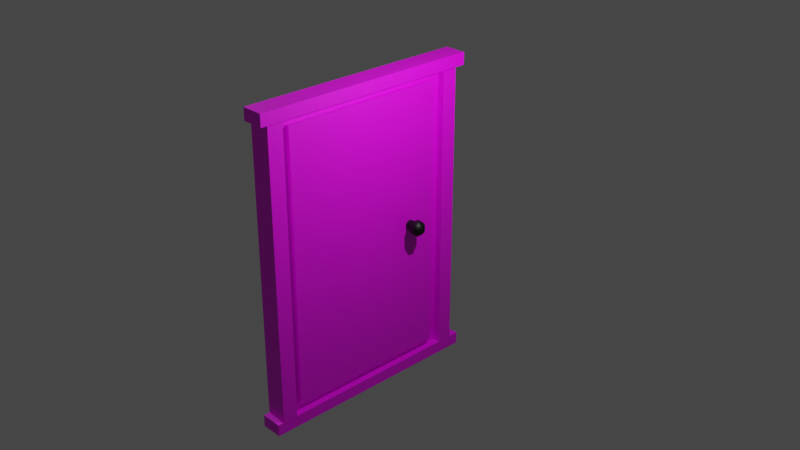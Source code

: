 # Source: TigerDoor3.blend  (saved by Blender 3.4.6; exported with 4.5.12 LTS)
import bpy
from mathutils import Matrix  # noqa: F401  (used for matrix-valued properties, if any)

bpy.ops.wm.read_factory_settings(use_empty=True)
scene = bpy.context.scene
scene.name = 'Scene'

# ---- collections
col_collection = bpy.data.collections.new('Collection'); scene.collection.children.link(col_collection)
col_doorhandles = bpy.data.collections.new('Doorhandles'); scene.collection.children.link(col_doorhandles)

# ---- images (referenced by path relative to the original .blend; pixels are not part of the script)
import os
ASSET_DIR = os.environ.get("B2B_ASSET_DIR", "")  # directory of the original .blend (textures are referenced by path, not embedded)
HERE = os.path.dirname(os.path.abspath(__file__))  # packed textures are extracted next to this script under _unpacked/

def load_image(name, relpath, width, height, colorspace="sRGB"):
    """Load a texture the original file referenced (path relative to the .blend, or extracted next to this script)."""
    p = next((c for c in (os.path.join(HERE, relpath), os.path.join(ASSET_DIR, relpath)) if relpath and os.path.exists(c)), "")
    if p:
        img = bpy.data.images.load(p, check_existing=True)
        img.name = name
    else:  # same state as the original file: an image datablock whose file is absent (Cycles renders it pink)
        img = bpy.data.images.new(name, width, height)
        img.source = "FILE"
        img.filepath = "//" + (relpath or name)
    img.colorspace_settings.name = colorspace
    return img
img_woodlinelight1_jpg = load_image('woodlinelight1.jpg', 'woodlinelight1.jpg', 1024, 1024, 'sRGB')

# ---- materials (node trees are filled in below, after node groups)
mat_wood = bpy.data.materials.new('Wood')
mat_wood.alpha_threshold = 0.0
mat_wood.use_transparent_shadow = False
mat_wood.roughness = 0.5
mat_wood.line_color = (0.0, 0.0, 0.0, 1.0)
mat_material_002 = bpy.data.materials.new('Material.002')
mat_material_002.use_transparent_shadow = False
mat_laminate = bpy.data.materials.new('Laminate')
mat_laminate.use_transparent_shadow = False
mat_material = bpy.data.materials.new('Material')
mat_material.use_transparent_shadow = False
mat_material_001 = bpy.data.materials.new('Material.001')
mat_material_001.use_transparent_shadow = False

# ---- material node trees
mat_wood.use_nodes = True; mat_wood.node_tree.nodes.clear()
_N = mat_wood.node_tree.nodes; _L = mat_wood.node_tree.links
n0 = _N.new('ShaderNodeOutputMaterial'); n0.name = 'Material Output'; n0.location = (300, 300)
n1 = _N.new('ShaderNodeBsdfPrincipled'); n1.name = 'Principled BSDF'; n1.location = (10, 300)
n1.distribution = 'GGX'
n1.subsurface_method = 'RANDOM_WALK_SKIN'
n1.inputs[3].default_value = 1.45
n1.inputs[27].default_value = (0.0, 0.0, 0.0, 1.0)
n1.inputs[28].default_value = 1.0
n2 = _N.new('ShaderNodeTexImage'); n2.name = 'Image Texture'; n2.location = (-280, 280)
n2.image = img_woodlinelight1_jpg
_L.new(n1.outputs[0], n0.inputs[0])
_L.new(n2.outputs[0], n1.inputs[0])
n0.is_active_output = True
mat_material_002.use_nodes = True; mat_material_002.node_tree.nodes.clear()
_N = mat_material_002.node_tree.nodes; _L = mat_material_002.node_tree.links
n0 = _N.new('ShaderNodeBsdfPrincipled'); n0.name = 'Principled BSDF'; n0.location = (10, 300)
n0.distribution = 'GGX'
n0.subsurface_method = 'RANDOM_WALK_SKIN'
n0.inputs[0].default_value = (0.0, 0.0, 0.0, 1.0)
n0.inputs[3].default_value = 1.45
n0.inputs[27].default_value = (0.0, 0.0, 0.0, 1.0)
n0.inputs[28].default_value = 1.0
n1 = _N.new('ShaderNodeOutputMaterial'); n1.name = 'Material Output'; n1.location = (300, 300)
_L.new(n0.outputs[0], n1.inputs[0])
n1.is_active_output = True
mat_laminate.use_nodes = True; mat_laminate.node_tree.nodes.clear()
_N = mat_laminate.node_tree.nodes; _L = mat_laminate.node_tree.links
n0 = _N.new('ShaderNodeBsdfPrincipled'); n0.name = 'Principled BSDF'; n0.location = (10, 300)
n0.distribution = 'GGX'
n0.subsurface_method = 'RANDOM_WALK_SKIN'
n0.inputs[3].default_value = 1.45
n0.inputs[27].default_value = (0.0, 0.0, 0.0, 1.0)
n0.inputs[28].default_value = 1.0
n1 = _N.new('ShaderNodeOutputMaterial'); n1.name = 'Material Output'; n1.location = (300, 300)
n2 = _N.new('ShaderNodeTexImage'); n2.name = 'Image Texture'; n2.location = (-280, 280)
n2.image = img_woodlinelight1_jpg
_L.new(n0.outputs[0], n1.inputs[0])
_L.new(n2.outputs[0], n0.inputs[0])
n1.is_active_output = True
mat_material.use_nodes = True; mat_material.node_tree.nodes.clear()
_N = mat_material.node_tree.nodes; _L = mat_material.node_tree.links
n0 = _N.new('ShaderNodeBsdfPrincipled'); n0.name = 'Principled BSDF'; n0.location = (10, 300)
n0.distribution = 'GGX'
n0.subsurface_method = 'RANDOM_WALK_SKIN'
n0.inputs[0].default_value = (0.0, 0.0, 0.0, 1.0)
n0.inputs[3].default_value = 1.45
n0.inputs[27].default_value = (0.0, 0.0, 0.0, 1.0)
n0.inputs[28].default_value = 1.0
n1 = _N.new('ShaderNodeOutputMaterial'); n1.name = 'Material Output'; n1.location = (300, 300)
_L.new(n0.outputs[0], n1.inputs[0])
n1.is_active_output = True
mat_material_001.use_nodes = True; mat_material_001.node_tree.nodes.clear()
_N = mat_material_001.node_tree.nodes; _L = mat_material_001.node_tree.links
n0 = _N.new('ShaderNodeBsdfPrincipled'); n0.name = 'Principled BSDF'; n0.location = (10, 300)
n0.distribution = 'GGX'
n0.subsurface_method = 'RANDOM_WALK_SKIN'
n0.inputs[0].default_value = (0.0, 0.0, 0.0, 1.0)
n0.inputs[3].default_value = 1.45
n0.inputs[27].default_value = (0.0, 0.0, 0.0, 1.0)
n0.inputs[28].default_value = 1.0
n1 = _N.new('ShaderNodeOutputMaterial'); n1.name = 'Material Output'; n1.location = (300, 300)
_L.new(n0.outputs[0], n1.inputs[0])
n1.is_active_output = True

# ---- world
world_world = bpy.data.worlds.new('World'); scene.world = world_world
world_world.use_nodes = True; world_world.node_tree.nodes.clear()
_N = world_world.node_tree.nodes; _L = world_world.node_tree.links
n0 = _N.new('ShaderNodeOutputWorld'); n0.name = 'World Output'; n0.location = (300, 300)
n1 = _N.new('ShaderNodeBackground'); n1.name = 'Background'; n1.location = (10, 300)
n1.inputs[0].default_value = (0.05088, 0.05088, 0.05088, 1.0)
_L.new(n1.outputs[0], n0.inputs[0])
n0.is_active_output = True
world_world.color = (0.05088, 0.05088, 0.05088)
world_world.use_sun_shadow = False
world_world.sun_shadow_jitter_overblur = 0.0

# ---- cameras
cam_camera = bpy.data.cameras.new('Camera')
cam_camera.clip_end = 100.0
cam_camera.ortho_scale = 7.314

# ---- lights
light_light = bpy.data.lights.new('Light', 'POINT')
light_light.transmission_factor = 0.0
light_light.energy = 1000.0
light_light.shadow_soft_size = 0.1
light_light.shadow_maximum_resolution = 0.006
light_light.use_absolute_resolution = True
light_light_001 = bpy.data.lights.new('Light.001', 'POINT')
light_light_001.transmission_factor = 0.0
light_light_001.energy = 1000.0
light_light_001.shadow_soft_size = 0.1
light_light_001.shadow_maximum_resolution = 0.006
light_light_001.use_absolute_resolution = True

# ---- meshes
me_cube = bpy.data.meshes.new('Cube')
me_cube.from_pydata([(1.0, 1.0, 1.0), (1.0, 1.0, -1.0), (1.0, -1.0, 1.0), (1.0, -1.0, -1.0), (-1.0, 1.0, 1.0), (-1.0, 1.0, -1.0), (-1.0, -1.0, 1.0), (-1.0, -1.0, -1.0)], [], [(0, 4, 6, 2), (3, 2, 6, 7), (7, 6, 4, 5), (5, 1, 3, 7), (1, 0, 2, 3), (5, 4, 0, 1)])
_uv = me_cube.uv_layers.new(name='UVMap')
_uv.uv.foreach_set('vector', [0.2109, 0.6667, 0.2109, 1.0, 0.1055, 1.0, 0.1055, 0.6667, 0.1055, 0.3333, 0.1055, 0.6667, 0.0, 0.6667, 0.0, 0.3333, 0.6506, -0.105, 0.6506, 1.099, 0.2696, 1.099, 0.2696, -0.105, 0.2109, 1.49e-08, 0.2109, 0.3333, 0.1055, 0.3333, 0.1055, 0.0, 0.5257, 0.0261, 0.5257, 0.9798, 0.2239, 0.9798, 0.2239, 0.0261, 0.3164, 0.3333, 0.3164, 0.6667, 0.2109, 0.6667, 0.2109, 0.3333])
me_cube.materials.append(mat_wood)
me_cube.use_mirror_vertex_groups = False
me_cube.update()
me_cube_002 = bpy.data.meshes.new('Cube.002')
me_cube_002.from_pydata([(0.6806, -0.1567, 0.4362), (-0.6806, -0.1567, 0.4362), (-0.6806, -0.4362, 0.1567), (0.6806, -0.4362, 0.1567), (-0.6806, -0.1567, -0.4362), (0.6806, -0.1567, -0.4362), (0.6806, -0.4362, -0.1567), (-0.6806, -0.4362, -0.1567), (-0.6806, 0.1567, 0.4362), (0.6806, 0.1567, 0.4362), (0.6806, 0.4362, 0.1567), (-0.6806, 0.4362, 0.1567), (0.6806, 0.1567, -0.4362), (-0.6806, 0.1567, -0.4362), (-0.6806, 0.4362, -0.1567), (0.6806, 0.4362, -0.1567)], [], [(1, 0, 9, 8), (12, 13, 14, 15), (8, 9, 10, 11), (4, 5, 6, 7), (0, 1, 2, 3), (2, 7, 6, 3), (5, 4, 13, 12), (10, 15, 14, 11)])
me_cube_002.polygons.foreach_set('use_smooth', [True] * 8)
_uv = me_cube_002.uv_layers.new(name='UVMap')
_uv.uv.foreach_set('vector', [0.235, 0.5801, 0.265, 0.5801, 0.265, 0.6699, 0.235, 0.6699, 0.625, 0.86, 0.625, 0.89, 0.5449, 0.89, 0.5449, 0.86, 0.235, 0.6699, 0.265, 0.6699, 0.265, 0.75, 0.235, 0.75, 0.625, 0.36, 0.625, 0.39, 0.5449, 0.39, 0.5449, 0.36, 0.265, 0.5801, 0.235, 0.5801, 0.235, 0.5, 0.265, 0.5, 0.4551, 0.36, 0.5449, 0.36, 0.5449, 0.39, 0.4551, 0.39, 0.735, 0.5801, 0.765, 0.5801, 0.765, 0.6699, 0.735, 0.6699, 0.4551, 0.86, 0.5449, 0.86, 0.5449, 0.89, 0.4551, 0.89])
me_cube_002.materials.append(mat_material_002)
me_cube_002.update()
me_cube_004 = bpy.data.meshes.new('Cube.004')
me_cube_004.from_pydata([(-1.0, -1.0, -1.0), (-1.0, -1.0, 1.0), (-1.0, 1.0, -1.0), (-1.0, 1.0, 1.0), (1.0, -1.0, -1.0), (1.0, -1.0, 1.0), (1.0, 1.0, -1.0), (1.0, 1.0, 1.0)], [], [(0, 1, 3, 2), (2, 3, 7, 6), (6, 7, 5, 4), (4, 5, 1, 0), (2, 6, 4, 0), (7, 3, 1, 5)])
_uv = me_cube_004.uv_layers.new(name='UVMap')
_uv.uv.foreach_set('vector', [0.5982, 0.02352, 0.5982, 0.9124, 0.09819, 0.9124, 0.09819, 0.02352, 0.375, 0.25, 0.625, 0.25, 0.625, 0.5, 0.375, 0.5, 0.2546, 0.8918, 0.2546, 0.00294, 0.7546, 0.00294, 0.7546, 0.8918, 0.375, 0.75, 0.625, 0.75, 0.625, 1.0, 0.375, 1.0, 0.125, 0.5, 0.375, 0.5, 0.375, 0.75, 0.125, 0.75, 0.625, 0.5, 0.875, 0.5, 0.875, 0.75, 0.625, 0.75])
me_cube_004.materials.append(mat_laminate)
me_cube_004.update()
me_doorhandlehandle = bpy.data.meshes.new('doorhandlehandle')
me_doorhandlehandle.from_pydata([(-1.0, -1.0, -1.0), (-1.0, -1.0, 1.0), (-1.0, 1.0, -1.0), (-1.0, 1.0, 1.0), (1.0, -1.0, -1.0), (1.0, -1.0, 1.0), (1.0, 1.0, -1.0), (1.0, 1.0, 1.0)], [], [(0, 1, 3, 2), (2, 3, 7, 6), (6, 7, 5, 4), (4, 5, 1, 0), (2, 6, 4, 0), (7, 3, 1, 5)])
_uv = me_doorhandlehandle.uv_layers.new(name='UVMap')
_uv.uv.foreach_set('vector', [0.4214, 0.01235, 0.4214, 0.9583, 0.3573, 0.9583, 0.3573, 0.01235, 0.4632, 0.03351, 0.4632, 0.978, 0.3911, 0.978, 0.3911, 0.03351, 0.5222, 0.05293, 0.5222, 0.8939, 0.4482, 0.8939, 0.4482, 0.05293, 0.5, 0.5, 0.5, 1.0, 0.2188, 1.0, 0.2188, 0.5, 0.6667, 0.3333, 0.6667, 0.6667, 0.3333, 0.6667, 0.3333, 0.3333, 0.3333, 1.0, 0.0, 1.0, 0.0, 0.6667, 0.3333, 0.6667])
me_doorhandlehandle.materials.append(mat_laminate)
me_doorhandlehandle.update()
me_cube_006 = bpy.data.meshes.new('Cube.006')
me_cube_006.from_pydata([(-1.0, -1.0, -1.0), (-1.0, -1.0, 1.0), (-1.0, 1.0, -1.0), (-1.0, 1.0, 1.0), (1.0, -1.0, -1.0), (1.0, -1.0, 1.0), (1.0, 1.0, -1.0), (1.0, 1.0, 1.0)], [], [(0, 1, 3, 2), (2, 3, 7, 6), (6, 7, 5, 4), (4, 5, 1, 0), (2, 6, 4, 0), (7, 3, 1, 5)])
_uv = me_cube_006.uv_layers.new(name='UVMap')
_uv.uv.foreach_set('vector', [0.3645, 0.9333, 0.3645, 0.0552, 0.4402, 0.0552, 0.4402, 0.9333, 0.3333, 0.0, 0.3333, 0.3333, 0.0, 0.3333, 0.0, 0.0, 0.4013, 0.09049, 0.4013, 0.8975, 0.3307, 0.8975, 0.3307, 0.09049, 0.7219, 0.00261, 0.7219, 0.9912, 0.6123, 0.9912, 0.6123, 0.00261, 0.3333, 0.3333, 0.6667, 0.3333, 0.6667, 0.6667, 0.3333, 0.6667, 0.0, 0.6667, 0.3333, 0.6667, 0.3333, 1.0, 0.0, 1.0])
me_cube_006.materials.append(mat_laminate)
me_cube_006.update()
me_cube_007 = bpy.data.meshes.new('Cube.007')
me_cube_007.from_pydata([(-1.0, -1.0, -1.0), (-1.0, -1.0, 1.0), (-1.0, 1.0, -1.0), (-1.0, 1.0, 1.0), (1.0, -1.0, -1.0), (1.0, -1.0, 1.0), (1.0, 1.0, -1.0), (1.0, 1.0, 1.0)], [], [(0, 1, 3, 2), (2, 3, 7, 6), (6, 7, 5, 4), (4, 5, 1, 0), (2, 6, 4, 0), (7, 3, 1, 5)])
_uv = me_cube_007.uv_layers.new(name='UVMap')
_uv.uv.foreach_set('vector', [0.7091, 0.4051, 0.7091, 0.4538, 0.1477, 0.4538, 0.1477, 0.4051, 0.375, 0.25, 0.625, 0.25, 0.625, 0.5, 0.375, 0.5, 0.0486, 0.6454, 0.0486, 0.7013, 0.8381, 0.7013, 0.8381, 0.6454, 0.375, 0.75, 0.625, 0.75, 0.625, 1.0, 0.375, 1.0, 0.125, 0.5, 0.375, 0.5, 0.375, 0.75, 0.125, 0.75, 0.625, 0.5, 0.875, 0.5, 0.875, 0.75, 0.625, 0.75])
me_cube_007.materials.append(mat_laminate)
me_cube_007.update()
me_cube_008 = bpy.data.meshes.new('Cube.008')
me_cube_008.from_pydata([(-1.0, -1.0, -1.0), (-1.0, -1.0, 1.0), (-1.0, 1.0, -1.0), (-1.0, 1.0, 1.0), (1.0, -1.0, -1.0), (1.0, -1.0, 1.0), (1.0, 1.0, -1.0), (1.0, 1.0, 1.0)], [], [(0, 1, 3, 2), (2, 3, 7, 6), (6, 7, 5, 4), (4, 5, 1, 0), (2, 6, 4, 0), (7, 3, 1, 5)])
_uv = me_cube_008.uv_layers.new(name='UVMap')
_uv.uv.foreach_set('vector', [0.8416, 0.5552, 0.8416, 0.615, 0.02295, 0.615, 0.02295, 0.5552, 0.4062, 0.0, 0.4062, 0.3333, 0.2188, 0.3333, 0.2188, 0.0, 0.613, 0.5347, 0.613, 0.5767, 0.09581, 0.5767, 0.09581, 0.5347, 0.4062, 0.3333, 0.4062, 0.6667, 0.2188, 0.6667, 0.2188, 0.3333, 0.125, 0.5, 0.375, 0.5, 0.375, 0.75, 0.125, 0.75, 0.4482, 0.09209, 0.3434, 0.09209, 0.3434, 0.9373, 0.4482, 0.9373])
me_cube_008.materials.append(mat_laminate)
me_cube_008.update()
me_cube_001 = bpy.data.meshes.new('Cube.001')
me_cube_001.from_pydata([(-0.439, -0.439, -1.222), (-0.439, -1.222, -0.439), (-1.222, -0.439, -0.439), (-0.439, -1.222, 0.439), (-0.439, -0.439, 1.222), (-1.222, -0.439, 0.439), (-0.439, 0.439, -1.222), (-1.222, 0.439, -0.439), (-0.439, 1.222, -0.439), (-0.439, 0.439, 1.222), (-0.439, 1.222, 0.439), (-1.222, 0.439, 0.439), (0.439, -0.439, -1.222), (1.222, -0.439, -0.439), (0.439, -1.222, -0.439), (0.439, -0.439, 1.222), (0.439, -1.222, 0.439), (1.222, -0.439, 0.439), (0.439, 0.439, -1.222), (0.439, 1.222, -0.439), (1.222, 0.439, -0.439), (0.439, 0.439, 1.222), (1.222, 0.439, 0.439), (0.439, 1.222, 0.439)], [], [(14, 16, 3, 1), (20, 22, 17, 13), (21, 9, 4, 15), (2, 5, 11, 7), (8, 10, 23, 19), (0, 1, 2), (3, 4, 5), (6, 7, 8), (9, 10, 11), (12, 13, 14), (15, 16, 17), (18, 19, 20), (21, 22, 23), (6, 0, 2, 7), (1, 3, 5, 2), (4, 9, 11, 5), (10, 8, 7, 11), (18, 6, 8, 19), (9, 21, 23, 10), (22, 20, 19, 23), (12, 18, 20, 13), (21, 15, 17, 22), (16, 14, 13, 17), (0, 12, 14, 1), (15, 4, 3, 16), (6, 18, 12, 0)])
me_cube_001.polygons.foreach_set('use_smooth', [True] * 26)
_uv = me_cube_001.uv_layers.new(name='UVMap')
_uv.uv.foreach_set('vector', [0.4551, 0.8301, 0.5449, 0.8301, 0.5449, 0.9199, 0.4551, 0.9199, 0.4551, 0.5801, 0.5449, 0.5801, 0.5449, 0.6699, 0.4551, 0.6699, 0.7051, 0.5801, 0.7949, 0.5801, 0.7949, 0.6699, 0.7051, 0.6699, 0.4551, 0.08009, 0.5449, 0.08009, 0.5449, 0.1699, 0.4551, 0.1699, 0.4551, 0.3301, 0.5449, 0.3301, 0.5449, 0.4199, 0.4551, 0.4199, 0.2051, 0.6699, 0.2051, 0.75, 0.125, 0.6699, 0.5449, 0.0, 0.625, 0.08009, 0.5449, 0.08009, 0.2051, 0.5801, 0.125, 0.5801, 0.2051, 0.5, 0.625, 0.1699, 0.5449, 0.25, 0.5449, 0.1699, 0.2949, 0.6699, 0.375, 0.6699, 0.2949, 0.75, 0.625, 0.8301, 0.5449, 0.8301, 0.5449, 0.75, 0.2949, 0.5801, 0.2949, 0.5, 0.375, 0.5801, 0.625, 0.4199, 0.5449, 0.5, 0.5449, 0.4199, 0.2051, 0.5801, 0.2051, 0.6699, 0.125, 0.6699, 0.125, 0.5801, 0.4551, 0.0, 0.5449, 0.0, 0.5449, 0.08009, 0.4551, 0.08009, 0.625, 0.08009, 0.625, 0.1699, 0.5449, 0.1699, 0.5449, 0.08009, 0.5449, 0.3301, 0.4551, 0.3301, 0.4551, 0.1699, 0.5449, 0.1699, 0.2949, 0.5801, 0.2051, 0.5801, 0.2051, 0.5, 0.2949, 0.5, 0.625, 0.3301, 0.625, 0.4199, 0.5449, 0.4199, 0.5449, 0.3301, 0.5449, 0.5801, 0.4551, 0.5801, 0.4551, 0.4199, 0.5449, 0.4199, 0.2949, 0.6699, 0.2949, 0.5801, 0.4551, 0.5801, 0.4551, 0.6699, 0.7051, 0.5801, 0.7051, 0.6699, 0.5449, 0.6699, 0.5449, 0.5801, 0.5449, 0.8301, 0.4551, 0.8301, 0.4551, 0.6699, 0.5449, 0.6699, 0.2051, 0.6699, 0.2949, 0.6699, 0.2949, 0.75, 0.2051, 0.75, 0.625, 0.8301, 0.625, 0.9199, 0.5449, 0.9199, 0.5449, 0.8301, 0.2051, 0.5801, 0.2949, 0.5801, 0.2949, 0.6699, 0.2051, 0.6699])
me_cube_001.materials.append(mat_material)
me_cube_001.update()
me_cube_003 = bpy.data.meshes.new('Cube.003')
me_cube_003.from_pydata([(-0.439, -0.439, -1.222), (-0.439, -1.222, -0.439), (-1.222, -0.439, -0.439), (-0.439, -1.222, 0.439), (-0.439, -0.439, 1.222), (-1.222, -0.439, 0.439), (-0.439, 0.439, -1.222), (-1.222, 0.439, -0.439), (-0.439, 1.222, -0.439), (-0.439, 0.439, 1.222), (-0.439, 1.222, 0.439), (-1.222, 0.439, 0.439), (0.439, -0.439, -1.222), (1.222, -0.439, -0.439), (0.439, -1.222, -0.439), (0.439, -0.439, 1.222), (0.439, -1.222, 0.439), (1.222, -0.439, 0.439), (0.439, 0.439, -1.222), (0.439, 1.222, -0.439), (1.222, 0.439, -0.439), (0.439, 0.439, 1.222), (1.222, 0.439, 0.439), (0.439, 1.222, 0.439)], [], [(14, 16, 3, 1), (20, 22, 17, 13), (21, 9, 4, 15), (2, 5, 11, 7), (8, 10, 23, 19), (0, 1, 2), (3, 4, 5), (6, 7, 8), (9, 10, 11), (12, 13, 14), (15, 16, 17), (18, 19, 20), (21, 22, 23), (6, 0, 2, 7), (1, 3, 5, 2), (4, 9, 11, 5), (10, 8, 7, 11), (18, 6, 8, 19), (9, 21, 23, 10), (22, 20, 19, 23), (12, 18, 20, 13), (21, 15, 17, 22), (16, 14, 13, 17), (0, 12, 14, 1), (15, 4, 3, 16), (6, 18, 12, 0)])
me_cube_003.polygons.foreach_set('use_smooth', [True] * 26)
_uv = me_cube_003.uv_layers.new(name='UVMap')
_uv.uv.foreach_set('vector', [0.4551, 0.8301, 0.5449, 0.8301, 0.5449, 0.9199, 0.4551, 0.9199, 0.4551, 0.5801, 0.5449, 0.5801, 0.5449, 0.6699, 0.4551, 0.6699, 0.7051, 0.5801, 0.7949, 0.5801, 0.7949, 0.6699, 0.7051, 0.6699, 0.4551, 0.08009, 0.5449, 0.08009, 0.5449, 0.1699, 0.4551, 0.1699, 0.4551, 0.3301, 0.5449, 0.3301, 0.5449, 0.4199, 0.4551, 0.4199, 0.2051, 0.6699, 0.2051, 0.75, 0.125, 0.6699, 0.5449, 0.0, 0.625, 0.08009, 0.5449, 0.08009, 0.2051, 0.5801, 0.125, 0.5801, 0.2051, 0.5, 0.625, 0.1699, 0.5449, 0.25, 0.5449, 0.1699, 0.2949, 0.6699, 0.375, 0.6699, 0.2949, 0.75, 0.625, 0.8301, 0.5449, 0.8301, 0.5449, 0.75, 0.2949, 0.5801, 0.2949, 0.5, 0.375, 0.5801, 0.625, 0.4199, 0.5449, 0.5, 0.5449, 0.4199, 0.2051, 0.5801, 0.2051, 0.6699, 0.125, 0.6699, 0.125, 0.5801, 0.4551, 0.0, 0.5449, 0.0, 0.5449, 0.08009, 0.4551, 0.08009, 0.625, 0.08009, 0.625, 0.1699, 0.5449, 0.1699, 0.5449, 0.08009, 0.5449, 0.3301, 0.4551, 0.3301, 0.4551, 0.1699, 0.5449, 0.1699, 0.2949, 0.5801, 0.2051, 0.5801, 0.2051, 0.5, 0.2949, 0.5, 0.625, 0.3301, 0.625, 0.4199, 0.5449, 0.4199, 0.5449, 0.3301, 0.5449, 0.5801, 0.4551, 0.5801, 0.4551, 0.4199, 0.5449, 0.4199, 0.2949, 0.6699, 0.2949, 0.5801, 0.4551, 0.5801, 0.4551, 0.6699, 0.7051, 0.5801, 0.7051, 0.6699, 0.5449, 0.6699, 0.5449, 0.5801, 0.5449, 0.8301, 0.4551, 0.8301, 0.4551, 0.6699, 0.5449, 0.6699, 0.2051, 0.6699, 0.2949, 0.6699, 0.2949, 0.75, 0.2051, 0.75, 0.625, 0.8301, 0.625, 0.9199, 0.5449, 0.9199, 0.5449, 0.8301, 0.2051, 0.5801, 0.2949, 0.5801, 0.2949, 0.6699, 0.2051, 0.6699])
me_cube_003.materials.append(mat_material_001)
me_cube_003.update()

# ---- objects
ob_door = bpy.data.objects.new('Door', me_cube)
ob_light = bpy.data.objects.new('Light', light_light)
ob_camera = bpy.data.objects.new('Camera', cam_camera)
ob_doorhandlehandlestem = bpy.data.objects.new('doorhandlehandlestem', me_cube_002)
ob_doortopbar = bpy.data.objects.new('doortopbar', me_cube_004)
ob_doorleftbar = bpy.data.objects.new('doorleftbar', me_doorhandlehandle)
ob_doorrightbar = bpy.data.objects.new('doorrightbar', me_cube_006)
ob_doortopbar_001 = bpy.data.objects.new('doortopbar.001', me_cube_007)
ob_doorbottombar = bpy.data.objects.new('doorbottombar', me_cube_008)
ob_light_001 = bpy.data.objects.new('Light.001', light_light_001)
ob_doorhandlehandle = bpy.data.objects.new('doorhandlehandle', me_cube_001)
ob_doorhandlehandle2 = bpy.data.objects.new('doorhandlehandle2', me_cube_003)

# ---- transforms, parenting, visibility, modifiers, constraints
ob_door.location = (0.0, 0.0, 0.0)
ob_door.scale = (0.1415, 2.182, 3.637)
ob_door.lock_rotations_4d = False
ob_door.empty_display_type = 'ARROWS'
ob_door.lineart.crease_threshold = 0.0
ob_light.location = (4.076, 1.005, 5.904)
ob_light.rotation_euler = (0.6503, 0.05522, 1.866)
ob_light.lock_rotations_4d = False
ob_light.empty_display_type = 'ARROWS'
ob_light.color = (0.0, 0.0, 0.0, 0.0)
ob_light.lineart.crease_threshold = 0.0
ob_camera.location = (18.07, -15.78, 12.39)
ob_camera.rotation_euler = (1.109, 0.0, 0.8149)
ob_camera.lock_rotations_4d = False
ob_camera.empty_display_type = 'ARROWS'
ob_camera.color = (0.0, 0.0, 0.0, 0.0)
ob_camera.display_type = 'WIRE'
ob_camera.lineart.crease_threshold = 0.0
ob_doorhandlehandlestem.location = (-0.0001498, 1.448, 0.02891)
ob_doorhandlehandlestem.scale = (-0.4691, -0.2924, -0.2924)
ob_doortopbar.location = (0.0, 0.0, 0.0)
ob_doortopbar.scale = (-0.03934, 2.476, 3.92)
ob_doorleftbar.location = (-0.04845, -2.611, 0.0)
ob_doorleftbar.scale = (-0.2888, -0.2051, 3.82)
ob_doorrightbar.location = (-0.04845, 2.673, 0.0)
ob_doorrightbar.scale = (-0.2888, -0.2051, 3.803)
ob_doortopbar_001.location = (-0.04845, 0.08788, 3.991)
ob_doortopbar_001.scale = (-0.2888, -3.071, 0.1601)
ob_doorbottombar.location = (-0.04845, 0.08788, -3.979)
ob_doorbottombar.scale = (-0.2888, -3.071, 0.1601)
ob_light_001.location = (-6.582, -2.62, 5.708)
ob_light_001.rotation_euler = (0.6503, 0.05522, 1.866)
ob_light_001.lock_rotations_4d = False
ob_light_001.empty_display_type = 'ARROWS'
ob_light_001.color = (0.0, 0.0, 0.0, 0.0)
ob_light_001.lineart.crease_threshold = 0.0
ob_doorhandlehandle.location = (0.429, 1.448, 0.02891)
ob_doorhandlehandle.scale = (-0.1497, -0.1582, -0.1582)
ob_doorhandlehandle2.location = (-0.4403, 1.448, 0.02891)
ob_doorhandlehandle2.scale = (-0.1497, -0.1582, -0.1582)

# ---- collection membership
col_collection.objects.link(ob_door)
col_collection.objects.link(ob_light)
col_collection.objects.link(ob_camera)
col_collection.objects.link(ob_doorhandlehandlestem)
col_collection.objects.link(ob_doortopbar)
col_collection.objects.link(ob_doorleftbar)
col_collection.objects.link(ob_doorrightbar)
col_collection.objects.link(ob_doortopbar_001)
col_collection.objects.link(ob_doorbottombar)
col_collection.objects.link(ob_light_001)
col_doorhandles.objects.link(ob_doorhandlehandle)
col_doorhandles.objects.link(ob_doorhandlehandle2)

# ---- scene / render settings (as saved in the file)
scene.camera = ob_camera
scene.frame_start = 1; scene.frame_end = 10; scene.frame_set(1)
scene.render.engine = 'BLENDER_EEVEE_NEXT'
scene.cycles.sampling_pattern = 'TABULATED_SOBOL'
scene.cycles.use_light_tree = False
scene.view_settings.view_transform = 'Filmic'
bpy.context.view_layer.update()
